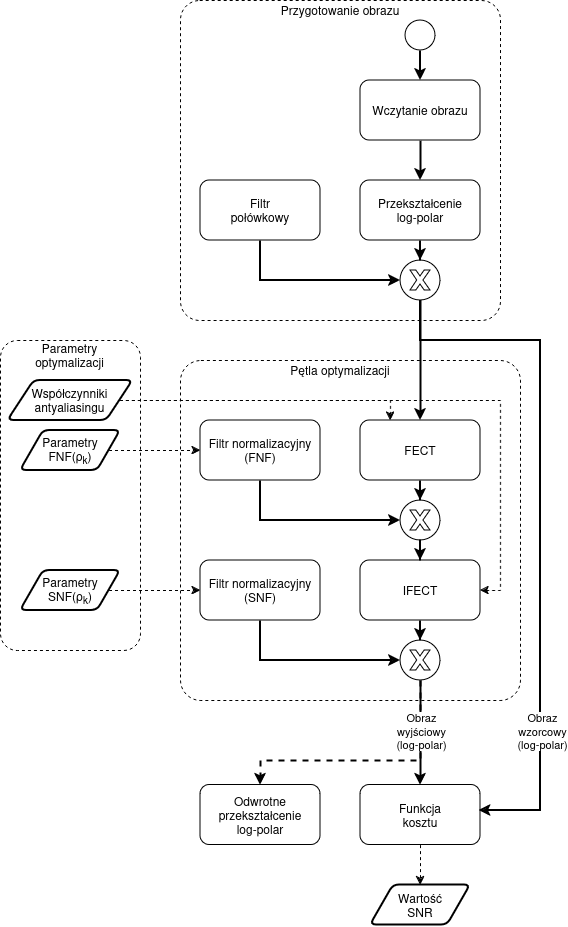

The diagram above was exported from draw.io. Its source (the exported page's mxGraphModel, read from the mxfile embedded in the PNG):
<mxGraphModel dx="2730" dy="1111" grid="1" gridSize="10" guides="1" tooltips="1" connect="1" arrows="1" fold="1" page="1" pageScale="1" pageWidth="850" pageHeight="1100" math="0" shadow="0">
  <root>
    <mxCell id="0" />
    <mxCell id="1" parent="0" />
    <mxCell id="px43SJOw6-2SM47CAhbG-39" value="" style="rounded=1;whiteSpace=wrap;html=1;fillColor=none;dashed=1;glass=0;arcSize=6;" vertex="1" parent="1">
      <mxGeometry x="20" y="360" width="340" height="340" as="geometry" />
    </mxCell>
    <mxCell id="px43SJOw6-2SM47CAhbG-46" value="" style="rounded=1;whiteSpace=wrap;html=1;fillColor=none;dashed=1;glass=0;arcSize=12;" vertex="1" parent="1">
      <mxGeometry x="-160" y="340" width="140" height="310" as="geometry" />
    </mxCell>
    <mxCell id="px43SJOw6-2SM47CAhbG-37" value="" style="rounded=1;whiteSpace=wrap;html=1;fillColor=none;dashed=1;glass=0;arcSize=6;" vertex="1" parent="1">
      <mxGeometry x="20" width="320" height="320" as="geometry" />
    </mxCell>
    <mxCell id="px43SJOw6-2SM47CAhbG-8" style="edgeStyle=orthogonalEdgeStyle;rounded=0;orthogonalLoop=1;jettySize=auto;html=1;entryX=0.5;entryY=0;entryDx=0;entryDy=0;strokeWidth=2;" edge="1" parent="1" source="px43SJOw6-2SM47CAhbG-1" target="px43SJOw6-2SM47CAhbG-2">
      <mxGeometry relative="1" as="geometry" />
    </mxCell>
    <mxCell id="px43SJOw6-2SM47CAhbG-1" value="" style="ellipse;whiteSpace=wrap;html=1;aspect=fixed;" vertex="1" parent="1">
      <mxGeometry x="245" y="20" width="30" height="30" as="geometry" />
    </mxCell>
    <mxCell id="px43SJOw6-2SM47CAhbG-33" style="edgeStyle=orthogonalEdgeStyle;rounded=0;orthogonalLoop=1;jettySize=auto;html=1;strokeWidth=2;" edge="1" parent="1" source="px43SJOw6-2SM47CAhbG-2" target="px43SJOw6-2SM47CAhbG-32">
      <mxGeometry relative="1" as="geometry" />
    </mxCell>
    <mxCell id="px43SJOw6-2SM47CAhbG-2" value="Wczytanie obrazu" style="rounded=1;whiteSpace=wrap;html=1;" vertex="1" parent="1">
      <mxGeometry x="200" y="80" width="120" height="60" as="geometry" />
    </mxCell>
    <mxCell id="px43SJOw6-2SM47CAhbG-14" style="edgeStyle=orthogonalEdgeStyle;rounded=0;orthogonalLoop=1;jettySize=auto;html=1;entryX=0;entryY=0.5;entryDx=0;entryDy=0;strokeWidth=2;" edge="1" parent="1" source="px43SJOw6-2SM47CAhbG-3" target="px43SJOw6-2SM47CAhbG-10">
      <mxGeometry relative="1" as="geometry">
        <Array as="points">
          <mxPoint x="100" y="280" />
        </Array>
      </mxGeometry>
    </mxCell>
    <mxCell id="px43SJOw6-2SM47CAhbG-3" value="&lt;div&gt;Filtr&lt;/div&gt;&lt;div&gt;połówkowy&lt;/div&gt;" style="rounded=1;whiteSpace=wrap;html=1;" vertex="1" parent="1">
      <mxGeometry x="40" y="180" width="120" height="60" as="geometry" />
    </mxCell>
    <mxCell id="px43SJOw6-2SM47CAhbG-21" style="edgeStyle=orthogonalEdgeStyle;rounded=0;orthogonalLoop=1;jettySize=auto;html=1;entryX=0.5;entryY=0;entryDx=0;entryDy=0;strokeWidth=2;" edge="1" parent="1" source="px43SJOw6-2SM47CAhbG-4" target="px43SJOw6-2SM47CAhbG-18">
      <mxGeometry relative="1" as="geometry" />
    </mxCell>
    <mxCell id="px43SJOw6-2SM47CAhbG-4" value="FECT" style="rounded=1;whiteSpace=wrap;html=1;" vertex="1" parent="1">
      <mxGeometry x="200" y="420" width="120" height="60" as="geometry" />
    </mxCell>
    <mxCell id="px43SJOw6-2SM47CAhbG-20" style="edgeStyle=orthogonalEdgeStyle;rounded=0;orthogonalLoop=1;jettySize=auto;html=1;entryX=0;entryY=0.5;entryDx=0;entryDy=0;strokeWidth=2;" edge="1" parent="1" source="px43SJOw6-2SM47CAhbG-5" target="px43SJOw6-2SM47CAhbG-18">
      <mxGeometry relative="1" as="geometry">
        <Array as="points">
          <mxPoint x="100" y="520" />
        </Array>
      </mxGeometry>
    </mxCell>
    <mxCell id="px43SJOw6-2SM47CAhbG-5" value="Filtr normalizacyjny (FNF)" style="rounded=1;whiteSpace=wrap;html=1;" vertex="1" parent="1">
      <mxGeometry x="40" y="420" width="120" height="60" as="geometry" />
    </mxCell>
    <mxCell id="px43SJOw6-2SM47CAhbG-26" style="edgeStyle=orthogonalEdgeStyle;rounded=0;orthogonalLoop=1;jettySize=auto;html=1;entryX=0;entryY=0.5;entryDx=0;entryDy=0;strokeWidth=2;" edge="1" parent="1" source="px43SJOw6-2SM47CAhbG-6" target="px43SJOw6-2SM47CAhbG-24">
      <mxGeometry relative="1" as="geometry">
        <Array as="points">
          <mxPoint x="100" y="660" />
        </Array>
      </mxGeometry>
    </mxCell>
    <mxCell id="px43SJOw6-2SM47CAhbG-6" value="Filtr normalizacyjny (SNF)" style="rounded=1;whiteSpace=wrap;html=1;" vertex="1" parent="1">
      <mxGeometry x="40" y="560" width="120" height="60" as="geometry" />
    </mxCell>
    <mxCell id="px43SJOw6-2SM47CAhbG-27" style="edgeStyle=orthogonalEdgeStyle;rounded=0;orthogonalLoop=1;jettySize=auto;html=1;entryX=0.5;entryY=0;entryDx=0;entryDy=0;strokeWidth=2;" edge="1" parent="1" source="px43SJOw6-2SM47CAhbG-7" target="px43SJOw6-2SM47CAhbG-24">
      <mxGeometry relative="1" as="geometry" />
    </mxCell>
    <mxCell id="px43SJOw6-2SM47CAhbG-7" value="IFECT" style="rounded=1;whiteSpace=wrap;html=1;" vertex="1" parent="1">
      <mxGeometry x="200" y="560" width="120" height="60" as="geometry" />
    </mxCell>
    <mxCell id="px43SJOw6-2SM47CAhbG-13" value="" style="group" vertex="1" connectable="0" parent="1">
      <mxGeometry x="240" y="260" width="40" height="40" as="geometry" />
    </mxCell>
    <mxCell id="px43SJOw6-2SM47CAhbG-10" value="" style="ellipse;whiteSpace=wrap;html=1;aspect=fixed;" vertex="1" parent="px43SJOw6-2SM47CAhbG-13">
      <mxGeometry width="40" height="40" as="geometry" />
    </mxCell>
    <mxCell id="px43SJOw6-2SM47CAhbG-12" value="" style="verticalLabelPosition=bottom;verticalAlign=top;html=1;shape=mxgraph.basic.x;gradientColor=none;fillStyle=solid;fillColor=default;" vertex="1" parent="px43SJOw6-2SM47CAhbG-13">
      <mxGeometry x="10" y="10" width="20" height="20" as="geometry" />
    </mxCell>
    <mxCell id="px43SJOw6-2SM47CAhbG-17" value="" style="group" vertex="1" connectable="0" parent="1">
      <mxGeometry x="240" y="500" width="40" height="40" as="geometry" />
    </mxCell>
    <mxCell id="px43SJOw6-2SM47CAhbG-18" value="" style="ellipse;whiteSpace=wrap;html=1;aspect=fixed;" vertex="1" parent="px43SJOw6-2SM47CAhbG-17">
      <mxGeometry width="40" height="40" as="geometry" />
    </mxCell>
    <mxCell id="px43SJOw6-2SM47CAhbG-19" value="" style="verticalLabelPosition=bottom;verticalAlign=top;html=1;shape=mxgraph.basic.x;gradientColor=none;fillStyle=solid;fillColor=default;" vertex="1" parent="px43SJOw6-2SM47CAhbG-17">
      <mxGeometry x="10" y="10" width="20" height="20" as="geometry" />
    </mxCell>
    <mxCell id="px43SJOw6-2SM47CAhbG-22" style="edgeStyle=orthogonalEdgeStyle;rounded=0;orthogonalLoop=1;jettySize=auto;html=1;strokeWidth=2;" edge="1" parent="1" source="px43SJOw6-2SM47CAhbG-18" target="px43SJOw6-2SM47CAhbG-7">
      <mxGeometry relative="1" as="geometry" />
    </mxCell>
    <mxCell id="px43SJOw6-2SM47CAhbG-23" value="" style="group" vertex="1" connectable="0" parent="1">
      <mxGeometry x="240" y="640" width="40" height="40" as="geometry" />
    </mxCell>
    <mxCell id="px43SJOw6-2SM47CAhbG-24" value="" style="ellipse;whiteSpace=wrap;html=1;aspect=fixed;" vertex="1" parent="px43SJOw6-2SM47CAhbG-23">
      <mxGeometry width="40" height="40" as="geometry" />
    </mxCell>
    <mxCell id="px43SJOw6-2SM47CAhbG-25" value="" style="verticalLabelPosition=bottom;verticalAlign=top;html=1;shape=mxgraph.basic.x;gradientColor=none;fillStyle=solid;fillColor=default;" vertex="1" parent="px43SJOw6-2SM47CAhbG-23">
      <mxGeometry x="10" y="10" width="20" height="20" as="geometry" />
    </mxCell>
    <mxCell id="px43SJOw6-2SM47CAhbG-56" style="edgeStyle=orthogonalEdgeStyle;rounded=0;orthogonalLoop=1;jettySize=auto;html=1;entryX=0.5;entryY=0;entryDx=0;entryDy=0;dashed=1;" edge="1" parent="1" source="px43SJOw6-2SM47CAhbG-28" target="px43SJOw6-2SM47CAhbG-55">
      <mxGeometry relative="1" as="geometry" />
    </mxCell>
    <mxCell id="px43SJOw6-2SM47CAhbG-28" value="Funkcja&lt;br&gt;kosztu" style="rounded=1;whiteSpace=wrap;html=1;" vertex="1" parent="1">
      <mxGeometry x="200" y="784.62" width="120" height="60" as="geometry" />
    </mxCell>
    <mxCell id="px43SJOw6-2SM47CAhbG-31" value="&lt;div&gt;Odwrotne&lt;/div&gt;&lt;div&gt;przekształcenie&lt;/div&gt;log-polar" style="rounded=1;whiteSpace=wrap;html=1;" vertex="1" parent="1">
      <mxGeometry x="40" y="784.62" width="120" height="60" as="geometry" />
    </mxCell>
    <mxCell id="px43SJOw6-2SM47CAhbG-34" style="edgeStyle=orthogonalEdgeStyle;rounded=0;orthogonalLoop=1;jettySize=auto;html=1;entryX=0.5;entryY=0;entryDx=0;entryDy=0;strokeWidth=2;" edge="1" parent="1" source="px43SJOw6-2SM47CAhbG-32" target="px43SJOw6-2SM47CAhbG-10">
      <mxGeometry relative="1" as="geometry" />
    </mxCell>
    <mxCell id="px43SJOw6-2SM47CAhbG-32" value="Przekształcenie&lt;br&gt;log-polar" style="rounded=1;whiteSpace=wrap;html=1;" vertex="1" parent="1">
      <mxGeometry x="200" y="180" width="120" height="60" as="geometry" />
    </mxCell>
    <mxCell id="px43SJOw6-2SM47CAhbG-38" value="Przygotowanie obrazu" style="text;html=1;align=center;verticalAlign=middle;whiteSpace=wrap;rounded=0;" vertex="1" parent="1">
      <mxGeometry x="115" width="130" height="20" as="geometry" />
    </mxCell>
    <mxCell id="px43SJOw6-2SM47CAhbG-48" style="edgeStyle=orthogonalEdgeStyle;rounded=0;orthogonalLoop=1;jettySize=auto;html=1;dashed=1;" edge="1" parent="1" source="px43SJOw6-2SM47CAhbG-40" target="px43SJOw6-2SM47CAhbG-5">
      <mxGeometry relative="1" as="geometry" />
    </mxCell>
    <mxCell id="px43SJOw6-2SM47CAhbG-40" value="Parametry&lt;br&gt;FNF(&lt;span&gt;ρ&lt;sub&gt;k&lt;/sub&gt;&lt;/span&gt;)" style="shape=parallelogram;html=1;strokeWidth=2;perimeter=parallelogramPerimeter;whiteSpace=wrap;rounded=1;arcSize=12;size=0.23;" vertex="1" parent="1">
      <mxGeometry x="-140" y="430" width="100" height="40" as="geometry" />
    </mxCell>
    <mxCell id="px43SJOw6-2SM47CAhbG-49" style="edgeStyle=orthogonalEdgeStyle;rounded=0;orthogonalLoop=1;jettySize=auto;html=1;entryX=0;entryY=0.5;entryDx=0;entryDy=0;dashed=1;" edge="1" parent="1" source="px43SJOw6-2SM47CAhbG-41" target="px43SJOw6-2SM47CAhbG-6">
      <mxGeometry relative="1" as="geometry" />
    </mxCell>
    <mxCell id="px43SJOw6-2SM47CAhbG-41" value="Parametry&lt;br&gt;SNF(&lt;span&gt;ρ&lt;sub&gt;k&lt;/sub&gt;&lt;/span&gt;)" style="shape=parallelogram;html=1;strokeWidth=2;perimeter=parallelogramPerimeter;whiteSpace=wrap;rounded=1;arcSize=12;size=0.23;" vertex="1" parent="1">
      <mxGeometry x="-140" y="570" width="100" height="40" as="geometry" />
    </mxCell>
    <mxCell id="px43SJOw6-2SM47CAhbG-51" style="edgeStyle=orthogonalEdgeStyle;rounded=0;orthogonalLoop=1;jettySize=auto;html=1;entryX=0.25;entryY=0;entryDx=0;entryDy=0;dashed=1;" edge="1" parent="1" source="px43SJOw6-2SM47CAhbG-44" target="px43SJOw6-2SM47CAhbG-4">
      <mxGeometry relative="1" as="geometry" />
    </mxCell>
    <mxCell id="px43SJOw6-2SM47CAhbG-53" style="edgeStyle=orthogonalEdgeStyle;rounded=0;orthogonalLoop=1;jettySize=auto;html=1;entryX=1;entryY=0.5;entryDx=0;entryDy=0;dashed=1;" edge="1" parent="1" source="px43SJOw6-2SM47CAhbG-44" target="px43SJOw6-2SM47CAhbG-7">
      <mxGeometry relative="1" as="geometry" />
    </mxCell>
    <mxCell id="px43SJOw6-2SM47CAhbG-44" value="Współczynniki&lt;br&gt;antyaliasingu" style="shape=parallelogram;html=1;strokeWidth=2;perimeter=parallelogramPerimeter;whiteSpace=wrap;rounded=1;arcSize=12;size=0.21000000000000002;" vertex="1" parent="1">
      <mxGeometry x="-152.5" y="380" width="125" height="40" as="geometry" />
    </mxCell>
    <mxCell id="px43SJOw6-2SM47CAhbG-45" value="Pętla optymalizacji" style="text;html=1;align=center;verticalAlign=middle;whiteSpace=wrap;rounded=0;" vertex="1" parent="1">
      <mxGeometry x="125" y="360" width="110" height="20" as="geometry" />
    </mxCell>
    <mxCell id="px43SJOw6-2SM47CAhbG-47" value="Parametry optymalizacji" style="text;html=1;align=center;verticalAlign=middle;whiteSpace=wrap;rounded=0;" vertex="1" parent="1">
      <mxGeometry x="-137.5" y="340" width="95" height="30" as="geometry" />
    </mxCell>
    <mxCell id="px43SJOw6-2SM47CAhbG-54" style="edgeStyle=orthogonalEdgeStyle;rounded=0;orthogonalLoop=1;jettySize=auto;html=1;entryX=0.5;entryY=0;entryDx=0;entryDy=0;strokeWidth=2;" edge="1" parent="1" source="px43SJOw6-2SM47CAhbG-10" target="px43SJOw6-2SM47CAhbG-4">
      <mxGeometry relative="1" as="geometry">
        <mxPoint x="530" y="329.9999999999999" as="targetPoint" />
      </mxGeometry>
    </mxCell>
    <mxCell id="px43SJOw6-2SM47CAhbG-55" value="Wartość&lt;br&gt;SNR" style="shape=parallelogram;html=1;strokeWidth=2;perimeter=parallelogramPerimeter;whiteSpace=wrap;rounded=1;arcSize=12;size=0.23;" vertex="1" parent="1">
      <mxGeometry x="210" y="884.62" width="100" height="40" as="geometry" />
    </mxCell>
    <mxCell id="px43SJOw6-2SM47CAhbG-58" style="edgeStyle=orthogonalEdgeStyle;rounded=0;orthogonalLoop=1;jettySize=auto;html=1;entryX=0.5;entryY=0;entryDx=0;entryDy=0;strokeWidth=2;" edge="1" parent="1" source="px43SJOw6-2SM47CAhbG-24" target="px43SJOw6-2SM47CAhbG-28">
      <mxGeometry relative="1" as="geometry" />
    </mxCell>
    <mxCell id="px43SJOw6-2SM47CAhbG-59" style="edgeStyle=orthogonalEdgeStyle;rounded=0;orthogonalLoop=1;jettySize=auto;html=1;entryX=0.5;entryY=0;entryDx=0;entryDy=0;strokeWidth=2;dashed=1;" edge="1" parent="1" source="px43SJOw6-2SM47CAhbG-24" target="px43SJOw6-2SM47CAhbG-31">
      <mxGeometry relative="1" as="geometry">
        <Array as="points">
          <mxPoint x="260" y="760" />
          <mxPoint x="100" y="760" />
        </Array>
      </mxGeometry>
    </mxCell>
    <mxCell id="px43SJOw6-2SM47CAhbG-63" value="Obraz&lt;br&gt;wyjściowy&lt;br&gt;(log-polar)" style="edgeLabel;html=1;align=center;verticalAlign=middle;resizable=0;points=[];" vertex="1" connectable="0" parent="px43SJOw6-2SM47CAhbG-59">
      <mxGeometry x="-0.6997" relative="1" as="geometry">
        <mxPoint y="10" as="offset" />
      </mxGeometry>
    </mxCell>
    <mxCell id="px43SJOw6-2SM47CAhbG-60" style="edgeStyle=orthogonalEdgeStyle;rounded=0;orthogonalLoop=1;jettySize=auto;html=1;strokeWidth=2;entryX=0.988;entryY=0.433;entryDx=0;entryDy=0;entryPerimeter=0;" edge="1" parent="1" source="px43SJOw6-2SM47CAhbG-10" target="px43SJOw6-2SM47CAhbG-28">
      <mxGeometry relative="1" as="geometry">
        <mxPoint x="480" y="840" as="targetPoint" />
        <Array as="points">
          <mxPoint x="260" y="340" />
          <mxPoint x="380" y="340" />
          <mxPoint x="380" y="810" />
          <mxPoint x="319" y="810" />
        </Array>
      </mxGeometry>
    </mxCell>
    <mxCell id="px43SJOw6-2SM47CAhbG-62" value="Obraz&lt;br&gt;wzorcowy&lt;br&gt;(log-polar)" style="edgeLabel;html=1;align=center;verticalAlign=middle;resizable=0;points=[];" vertex="1" connectable="0" parent="px43SJOw6-2SM47CAhbG-60">
      <mxGeometry x="0.6792" y="1" relative="1" as="geometry">
        <mxPoint y="-31" as="offset" />
      </mxGeometry>
    </mxCell>
  </root>
</mxGraphModel>